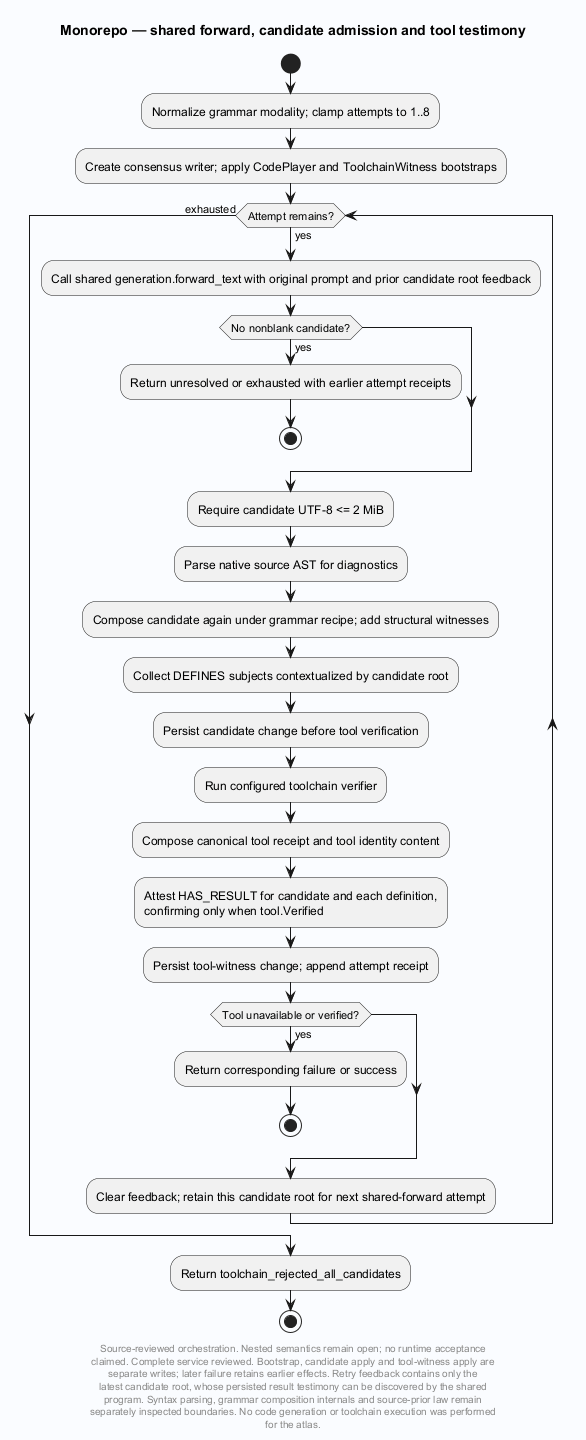

The diagram above was rendered by PlantUML. Its source (embedded in the PNG):
@startuml
' Evidence: Laplace/app/Laplace.Endpoints.OpenAICompat/CodePlayerService.cs SHA256 3d6349330f50e27328650f0d21b0e32da6526e04d4f35b8e0ac43beb25af6aa0
' Evidence: Laplace/app/Laplace.Endpoints.OpenAICompat/CodeToolchain.cs SHA256 08a12fbc7ebe3255f38e7cd05cc88b76089f6c9ce7fc1395270c0d711fffc97c
skinparam backgroundColor #FAFCFF
skinparam shadowing false
skinparam defaultFontName SansSerif
title Monorepo — shared forward, candidate admission and tool testimony
start
:Normalize grammar modality; clamp attempts to 1..8;
:Create consensus writer; apply CodePlayer and ToolchainWitness bootstraps;
while (Attempt remains?) is (yes)
 :Call shared generation.forward_text with original prompt and prior candidate root feedback;
 if (No nonblank candidate?) then (yes)
  :Return unresolved or exhausted with earlier attempt receipts;
  stop
 endif
 :Require candidate UTF-8 <= 2 MiB;
 :Parse native source AST for diagnostics;
 :Compose candidate again under grammar recipe; add structural witnesses;
 :Collect DEFINES subjects contextualized by candidate root;
 :Persist candidate change before tool verification;
 :Run configured toolchain verifier;
 :Compose canonical tool receipt and tool identity content;
 :Attest HAS_RESULT for candidate and each definition,
confirming only when tool.Verified;
 :Persist tool-witness change; append attempt receipt;
 if (Tool unavailable or verified?) then (yes)
  :Return corresponding failure or success;
  stop
 endif
 :Clear feedback; retain this candidate root for next shared-forward attempt;
endwhile (exhausted)
:Return toolchain_rejected_all_candidates;
stop
footer
Source-reviewed orchestration. Nested semantics remain open; no runtime acceptance
claimed. Complete service reviewed. Bootstrap, candidate apply and tool-witness apply are
separate writes; later failure retains earlier effects. Retry feedback contains only the
latest candidate root, whose persisted result testimony can be discovered by the shared
program. Syntax parsing, grammar composition internals and source-prior law remain
separately inspected boundaries. No code generation or toolchain execution was performed
for the atlas.
end footer

@enduml